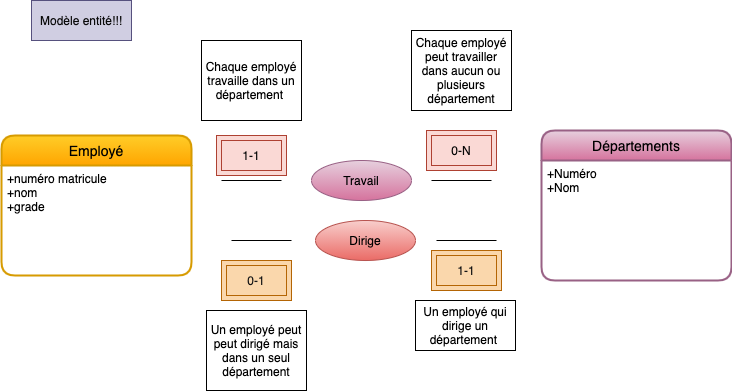

The diagram above was exported from draw.io. Its source (the exported page's mxGraphModel, read from the mxfile embedded in the PNG):
<mxGraphModel dx="906" dy="614" grid="1" gridSize="10" guides="1" tooltips="1" connect="1" arrows="1" fold="1" page="1" pageScale="1" pageWidth="827" pageHeight="1169" math="0" shadow="0">
  <root>
    <mxCell id="0" />
    <mxCell id="1" parent="0" />
    <mxCell id="15" value="Départements" style="swimlane;childLayout=stackLayout;horizontal=1;startSize=30;horizontalStack=0;rounded=1;fontSize=14;fontStyle=0;strokeWidth=2;resizeParent=0;resizeLast=1;shadow=0;dashed=0;align=center;fillColor=#e6d0de;strokeColor=#996185;gradientColor=#d5739d;" vertex="1" parent="1">
      <mxGeometry x="590" y="290" width="190" height="150" as="geometry" />
    </mxCell>
    <mxCell id="16" value="+Numéro&#10;+Nom" style="align=left;strokeColor=none;fillColor=none;spacingLeft=4;fontSize=12;verticalAlign=top;resizable=0;rotatable=0;part=1;" vertex="1" parent="15">
      <mxGeometry y="30" width="190" height="120" as="geometry" />
    </mxCell>
    <mxCell id="18" value="Employé" style="swimlane;childLayout=stackLayout;horizontal=1;startSize=30;horizontalStack=0;rounded=1;fontSize=14;fontStyle=0;strokeWidth=2;resizeParent=0;resizeLast=1;shadow=0;dashed=0;align=center;fillColor=#ffcd28;strokeColor=#d79b00;gradientColor=#ffa500;" vertex="1" parent="1">
      <mxGeometry x="50" y="295" width="190" height="140" as="geometry" />
    </mxCell>
    <mxCell id="19" value="+numéro matricule&#10;+nom&#10;+grade " style="align=left;strokeColor=none;fillColor=none;spacingLeft=4;fontSize=12;verticalAlign=top;resizable=0;rotatable=0;part=1;" vertex="1" parent="18">
      <mxGeometry y="30" width="190" height="110" as="geometry" />
    </mxCell>
    <mxCell id="20" value="Travail" style="ellipse;whiteSpace=wrap;html=1;align=center;strokeColor=#996185;fillColor=#e6d0de;gradientColor=#d5739d;fontColor=#000000;" vertex="1" parent="1">
      <mxGeometry x="360" y="320" width="100" height="40" as="geometry" />
    </mxCell>
    <mxCell id="21" value="" style="line;strokeWidth=1;rotatable=0;dashed=0;labelPosition=right;align=left;verticalAlign=middle;spacingTop=0;spacingLeft=6;points=[];portConstraint=eastwest;" vertex="1" parent="1">
      <mxGeometry x="270" y="335" width="60" height="10" as="geometry" />
    </mxCell>
    <mxCell id="22" value="" style="line;strokeWidth=1;rotatable=0;dashed=0;labelPosition=right;align=left;verticalAlign=middle;spacingTop=0;spacingLeft=6;points=[];portConstraint=eastwest;" vertex="1" parent="1">
      <mxGeometry x="480" y="335" width="60" height="10" as="geometry" />
    </mxCell>
    <mxCell id="24" value="0-N" style="shape=ext;margin=3;double=1;whiteSpace=wrap;html=1;align=center;fillColor=#fad9d5;strokeColor=#ae4132;fontColor=#080808;" vertex="1" parent="1">
      <mxGeometry x="475" y="290" width="70" height="40" as="geometry" />
    </mxCell>
    <mxCell id="25" value="1-1" style="shape=ext;margin=3;double=1;whiteSpace=wrap;html=1;align=center;fillColor=#fad9d5;strokeColor=#ae4132;fontColor=#0A0A0A;" vertex="1" parent="1">
      <mxGeometry x="265" y="295" width="70" height="40" as="geometry" />
    </mxCell>
    <mxCell id="26" value="Dirige" style="ellipse;whiteSpace=wrap;html=1;align=center;gradientColor=#ea6b66;fillColor=#f8cecc;strokeColor=#b85450;fontColor=#000000;" vertex="1" parent="1">
      <mxGeometry x="364" y="380" width="100" height="40" as="geometry" />
    </mxCell>
    <mxCell id="27" value="" style="line;strokeWidth=1;rotatable=0;dashed=0;labelPosition=right;align=left;verticalAlign=middle;spacingTop=0;spacingLeft=6;points=[];portConstraint=eastwest;" vertex="1" parent="1">
      <mxGeometry x="280" y="395" width="60" height="10" as="geometry" />
    </mxCell>
    <mxCell id="28" value="" style="line;strokeWidth=1;rotatable=0;dashed=0;labelPosition=right;align=left;verticalAlign=middle;spacingTop=0;spacingLeft=6;points=[];portConstraint=eastwest;" vertex="1" parent="1">
      <mxGeometry x="485" y="395" width="60" height="10" as="geometry" />
    </mxCell>
    <mxCell id="29" value="Modèle entité!!!" style="whiteSpace=wrap;html=1;align=center;fillColor=#d0cee2;strokeColor=#56517e;fontColor=#0A0A0A;" vertex="1" parent="1">
      <mxGeometry x="80" y="160" width="100" height="40" as="geometry" />
    </mxCell>
    <mxCell id="30" value="1-1" style="shape=ext;margin=3;double=1;whiteSpace=wrap;html=1;align=center;fillColor=#fad7ac;strokeColor=#b46504;fontColor=#141414;" vertex="1" parent="1">
      <mxGeometry x="480" y="410" width="70" height="40" as="geometry" />
    </mxCell>
    <mxCell id="31" value="0-1" style="shape=ext;margin=3;double=1;whiteSpace=wrap;html=1;align=center;fillColor=#fad7ac;strokeColor=#b46504;fontColor=#171717;" vertex="1" parent="1">
      <mxGeometry x="270" y="420" width="70" height="40" as="geometry" />
    </mxCell>
    <mxCell id="32" value="Un employé qui dirige un département&amp;nbsp;" style="whiteSpace=wrap;html=1;align=center;" vertex="1" parent="1">
      <mxGeometry x="464" y="460" width="100" height="50" as="geometry" />
    </mxCell>
    <mxCell id="33" value="Chaque employé peut travailler dans aucun ou plusieurs département" style="whiteSpace=wrap;html=1;align=center;" vertex="1" parent="1">
      <mxGeometry x="460" y="190" width="100" height="80" as="geometry" />
    </mxCell>
    <mxCell id="35" value="Un employé peut peut dirigé mais dans un seul département" style="whiteSpace=wrap;html=1;align=center;" vertex="1" parent="1">
      <mxGeometry x="255" y="470" width="100" height="80" as="geometry" />
    </mxCell>
    <mxCell id="36" value="Chaque employé travaille dans un département&amp;nbsp;" style="whiteSpace=wrap;html=1;align=center;" vertex="1" parent="1">
      <mxGeometry x="250" y="200" width="100" height="80" as="geometry" />
    </mxCell>
  </root>
</mxGraphModel>